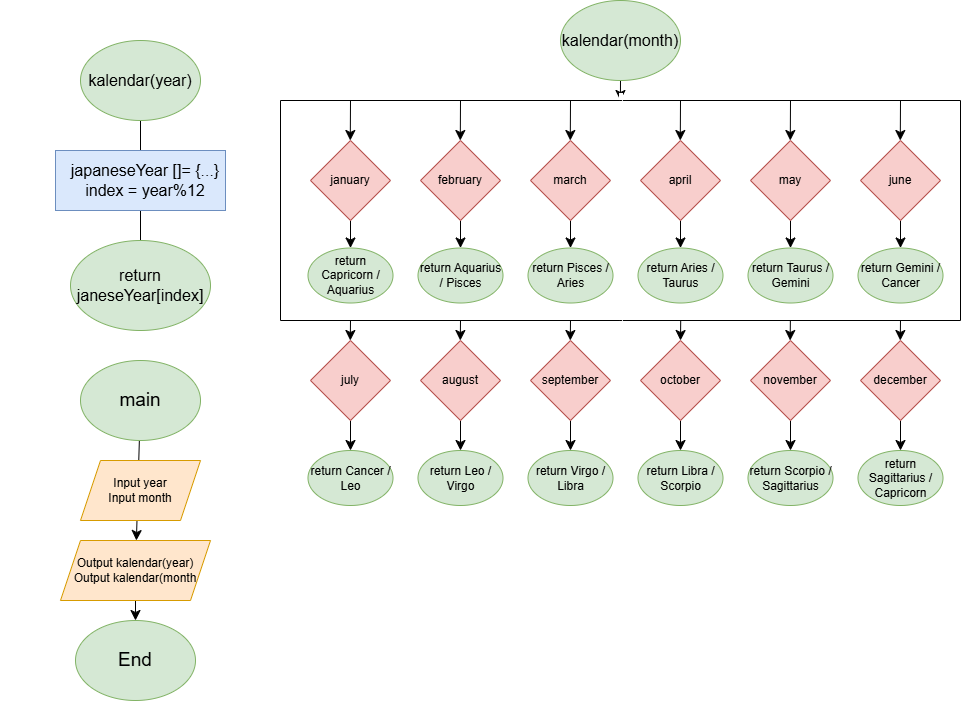

The diagram above was exported from draw.io. Its source (the exported page's mxGraphModel, read from the mxfile embedded in the PNG):
<mxGraphModel dx="1340" dy="1267" grid="1" gridSize="10" guides="1" tooltips="1" connect="1" arrows="1" fold="1" page="0" pageScale="1" pageWidth="827" pageHeight="1169" math="0" shadow="0">
  <root>
    <mxCell id="0" />
    <mxCell id="1" parent="0" />
    <mxCell id="ifDSt_55y3vS02817LvN-157" value="" style="edgeStyle=none;curved=1;rounded=0;orthogonalLoop=1;jettySize=auto;html=1;fontSize=12;startSize=8;endSize=8;" edge="1" parent="1" source="ifDSt_55y3vS02817LvN-151" target="ifDSt_55y3vS02817LvN-156">
      <mxGeometry relative="1" as="geometry" />
    </mxCell>
    <mxCell id="ifDSt_55y3vS02817LvN-151" value="" style="ellipse;whiteSpace=wrap;html=1;fillColor=#d5e8d4;strokeColor=#82b366;" vertex="1" parent="1">
      <mxGeometry x="160" y="-20" width="120" height="80" as="geometry" />
    </mxCell>
    <mxCell id="ifDSt_55y3vS02817LvN-152" value="kalendar(year)" style="text;html=1;align=center;verticalAlign=middle;whiteSpace=wrap;rounded=0;fontSize=16;" vertex="1" parent="1">
      <mxGeometry x="190" y="5" width="60" height="30" as="geometry" />
    </mxCell>
    <mxCell id="ifDSt_55y3vS02817LvN-153" value="" style="rounded=0;whiteSpace=wrap;html=1;fillColor=#dae8fc;strokeColor=#6c8ebf;" vertex="1" parent="1">
      <mxGeometry x="135" y="90" width="170" height="60" as="geometry" />
    </mxCell>
    <mxCell id="ifDSt_55y3vS02817LvN-154" value="japaneseYear []= {...}&lt;div&gt;index = year%12&lt;/div&gt;" style="text;html=1;align=center;verticalAlign=middle;whiteSpace=wrap;rounded=0;fontSize=16;" vertex="1" parent="1">
      <mxGeometry x="80" y="105" width="290" height="30" as="geometry" />
    </mxCell>
    <mxCell id="ifDSt_55y3vS02817LvN-155" value="" style="ellipse;whiteSpace=wrap;html=1;fillColor=#d5e8d4;strokeColor=#82b366;" vertex="1" parent="1">
      <mxGeometry x="150" y="180" width="140" height="90" as="geometry" />
    </mxCell>
    <mxCell id="ifDSt_55y3vS02817LvN-156" value="return janeseYear[index]" style="text;html=1;align=center;verticalAlign=middle;whiteSpace=wrap;rounded=0;fontSize=16;" vertex="1" parent="1">
      <mxGeometry x="190" y="210" width="60" height="30" as="geometry" />
    </mxCell>
    <mxCell id="ifDSt_55y3vS02817LvN-220" style="edgeStyle=none;curved=1;rounded=0;orthogonalLoop=1;jettySize=auto;html=1;exitX=0.5;exitY=1;exitDx=0;exitDy=0;fontSize=12;startSize=8;endSize=8;" edge="1" parent="1" source="ifDSt_55y3vS02817LvN-159">
      <mxGeometry relative="1" as="geometry">
        <mxPoint x="699.9090909090908" y="40" as="targetPoint" />
      </mxGeometry>
    </mxCell>
    <mxCell id="ifDSt_55y3vS02817LvN-159" value="" style="ellipse;whiteSpace=wrap;html=1;fillColor=#d5e8d4;strokeColor=#82b366;" vertex="1" parent="1">
      <mxGeometry x="640" y="-60" width="120" height="80" as="geometry" />
    </mxCell>
    <mxCell id="ifDSt_55y3vS02817LvN-160" value="kalendar(month)" style="text;html=1;align=center;verticalAlign=middle;whiteSpace=wrap;rounded=0;fontSize=16;" vertex="1" parent="1">
      <mxGeometry x="670" y="-35" width="60" height="30" as="geometry" />
    </mxCell>
    <mxCell id="ifDSt_55y3vS02817LvN-196" style="edgeStyle=none;curved=1;rounded=0;orthogonalLoop=1;jettySize=auto;html=1;exitX=0.5;exitY=1;exitDx=0;exitDy=0;entryX=0.5;entryY=0;entryDx=0;entryDy=0;fontSize=12;startSize=8;endSize=8;" edge="1" parent="1" source="ifDSt_55y3vS02817LvN-167" target="ifDSt_55y3vS02817LvN-182">
      <mxGeometry relative="1" as="geometry" />
    </mxCell>
    <mxCell id="ifDSt_55y3vS02817LvN-167" value="january" style="rhombus;whiteSpace=wrap;html=1;fillColor=#f8cecc;strokeColor=#b85450;" vertex="1" parent="1">
      <mxGeometry x="390" y="80" width="80" height="80" as="geometry" />
    </mxCell>
    <mxCell id="ifDSt_55y3vS02817LvN-197" value="" style="edgeStyle=none;curved=1;rounded=0;orthogonalLoop=1;jettySize=auto;html=1;fontSize=12;startSize=8;endSize=8;" edge="1" parent="1" source="ifDSt_55y3vS02817LvN-168" target="ifDSt_55y3vS02817LvN-193">
      <mxGeometry relative="1" as="geometry" />
    </mxCell>
    <mxCell id="ifDSt_55y3vS02817LvN-168" value="february" style="rhombus;whiteSpace=wrap;html=1;fillColor=#f8cecc;strokeColor=#b85450;" vertex="1" parent="1">
      <mxGeometry x="500" y="80" width="80" height="80" as="geometry" />
    </mxCell>
    <mxCell id="ifDSt_55y3vS02817LvN-198" value="" style="edgeStyle=none;curved=1;rounded=0;orthogonalLoop=1;jettySize=auto;html=1;fontSize=12;startSize=8;endSize=8;" edge="1" parent="1" source="ifDSt_55y3vS02817LvN-169" target="ifDSt_55y3vS02817LvN-183">
      <mxGeometry relative="1" as="geometry" />
    </mxCell>
    <mxCell id="ifDSt_55y3vS02817LvN-169" value="march" style="rhombus;whiteSpace=wrap;html=1;fillColor=#f8cecc;strokeColor=#b85450;" vertex="1" parent="1">
      <mxGeometry x="610" y="80" width="80" height="80" as="geometry" />
    </mxCell>
    <mxCell id="ifDSt_55y3vS02817LvN-199" value="" style="edgeStyle=none;curved=1;rounded=0;orthogonalLoop=1;jettySize=auto;html=1;fontSize=12;startSize=8;endSize=8;" edge="1" parent="1" source="ifDSt_55y3vS02817LvN-172" target="ifDSt_55y3vS02817LvN-184">
      <mxGeometry relative="1" as="geometry" />
    </mxCell>
    <mxCell id="ifDSt_55y3vS02817LvN-172" value="april" style="rhombus;whiteSpace=wrap;html=1;fillColor=#f8cecc;strokeColor=#b85450;" vertex="1" parent="1">
      <mxGeometry x="720" y="80" width="80" height="80" as="geometry" />
    </mxCell>
    <mxCell id="ifDSt_55y3vS02817LvN-200" value="" style="edgeStyle=none;curved=1;rounded=0;orthogonalLoop=1;jettySize=auto;html=1;fontSize=12;startSize=8;endSize=8;" edge="1" parent="1" source="ifDSt_55y3vS02817LvN-173" target="ifDSt_55y3vS02817LvN-185">
      <mxGeometry relative="1" as="geometry" />
    </mxCell>
    <mxCell id="ifDSt_55y3vS02817LvN-173" value="may" style="rhombus;whiteSpace=wrap;html=1;fillColor=#f8cecc;strokeColor=#b85450;" vertex="1" parent="1">
      <mxGeometry x="830" y="80" width="80" height="80" as="geometry" />
    </mxCell>
    <mxCell id="ifDSt_55y3vS02817LvN-201" value="" style="edgeStyle=none;curved=1;rounded=0;orthogonalLoop=1;jettySize=auto;html=1;fontSize=12;startSize=8;endSize=8;" edge="1" parent="1" source="ifDSt_55y3vS02817LvN-174" target="ifDSt_55y3vS02817LvN-186">
      <mxGeometry relative="1" as="geometry" />
    </mxCell>
    <mxCell id="ifDSt_55y3vS02817LvN-174" value="june" style="rhombus;whiteSpace=wrap;html=1;fillColor=#f8cecc;strokeColor=#b85450;" vertex="1" parent="1">
      <mxGeometry x="940" y="80" width="80" height="80" as="geometry" />
    </mxCell>
    <mxCell id="ifDSt_55y3vS02817LvN-202" style="edgeStyle=none;curved=1;rounded=0;orthogonalLoop=1;jettySize=auto;html=1;exitX=0.5;exitY=1;exitDx=0;exitDy=0;entryX=0.5;entryY=0;entryDx=0;entryDy=0;fontSize=12;startSize=8;endSize=8;" edge="1" parent="1" source="ifDSt_55y3vS02817LvN-175" target="ifDSt_55y3vS02817LvN-187">
      <mxGeometry relative="1" as="geometry" />
    </mxCell>
    <mxCell id="ifDSt_55y3vS02817LvN-175" value="july" style="rhombus;whiteSpace=wrap;html=1;fillColor=#f8cecc;strokeColor=#b85450;" vertex="1" parent="1">
      <mxGeometry x="390" y="280" width="80" height="80" as="geometry" />
    </mxCell>
    <mxCell id="ifDSt_55y3vS02817LvN-203" value="" style="edgeStyle=none;curved=1;rounded=0;orthogonalLoop=1;jettySize=auto;html=1;fontSize=12;startSize=8;endSize=8;" edge="1" parent="1" source="ifDSt_55y3vS02817LvN-176" target="ifDSt_55y3vS02817LvN-188">
      <mxGeometry relative="1" as="geometry" />
    </mxCell>
    <mxCell id="ifDSt_55y3vS02817LvN-176" value="august" style="rhombus;whiteSpace=wrap;html=1;fillColor=#f8cecc;strokeColor=#b85450;" vertex="1" parent="1">
      <mxGeometry x="500" y="280" width="80" height="80" as="geometry" />
    </mxCell>
    <mxCell id="ifDSt_55y3vS02817LvN-204" value="" style="edgeStyle=none;curved=1;rounded=0;orthogonalLoop=1;jettySize=auto;html=1;fontSize=12;startSize=8;endSize=8;" edge="1" parent="1" source="ifDSt_55y3vS02817LvN-177" target="ifDSt_55y3vS02817LvN-192">
      <mxGeometry relative="1" as="geometry" />
    </mxCell>
    <mxCell id="ifDSt_55y3vS02817LvN-177" value="september" style="rhombus;whiteSpace=wrap;html=1;fillColor=#f8cecc;strokeColor=#b85450;" vertex="1" parent="1">
      <mxGeometry x="610" y="280" width="80" height="80" as="geometry" />
    </mxCell>
    <mxCell id="ifDSt_55y3vS02817LvN-205" value="" style="edgeStyle=none;curved=1;rounded=0;orthogonalLoop=1;jettySize=auto;html=1;fontSize=12;startSize=8;endSize=8;" edge="1" parent="1" source="ifDSt_55y3vS02817LvN-178" target="ifDSt_55y3vS02817LvN-189">
      <mxGeometry relative="1" as="geometry" />
    </mxCell>
    <mxCell id="ifDSt_55y3vS02817LvN-178" value="october" style="rhombus;whiteSpace=wrap;html=1;fillColor=#f8cecc;strokeColor=#b85450;" vertex="1" parent="1">
      <mxGeometry x="720" y="280" width="80" height="80" as="geometry" />
    </mxCell>
    <mxCell id="ifDSt_55y3vS02817LvN-206" value="" style="edgeStyle=none;curved=1;rounded=0;orthogonalLoop=1;jettySize=auto;html=1;fontSize=12;startSize=8;endSize=8;" edge="1" parent="1" source="ifDSt_55y3vS02817LvN-179" target="ifDSt_55y3vS02817LvN-190">
      <mxGeometry relative="1" as="geometry" />
    </mxCell>
    <mxCell id="ifDSt_55y3vS02817LvN-179" value="november" style="rhombus;whiteSpace=wrap;html=1;fillColor=#f8cecc;strokeColor=#b85450;" vertex="1" parent="1">
      <mxGeometry x="830" y="280" width="80" height="80" as="geometry" />
    </mxCell>
    <mxCell id="ifDSt_55y3vS02817LvN-207" value="" style="edgeStyle=none;curved=1;rounded=0;orthogonalLoop=1;jettySize=auto;html=1;fontSize=12;startSize=8;endSize=8;" edge="1" parent="1" source="ifDSt_55y3vS02817LvN-180" target="ifDSt_55y3vS02817LvN-191">
      <mxGeometry relative="1" as="geometry" />
    </mxCell>
    <mxCell id="ifDSt_55y3vS02817LvN-180" value="december" style="rhombus;whiteSpace=wrap;html=1;fillColor=#f8cecc;strokeColor=#b85450;" vertex="1" parent="1">
      <mxGeometry x="940" y="280" width="80" height="80" as="geometry" />
    </mxCell>
    <mxCell id="ifDSt_55y3vS02817LvN-182" value="return Capricorn / Aquarius" style="ellipse;whiteSpace=wrap;html=1;fillColor=#d5e8d4;strokeColor=#82b366;" vertex="1" parent="1">
      <mxGeometry x="387.5" y="187.5" width="85" height="55" as="geometry" />
    </mxCell>
    <mxCell id="ifDSt_55y3vS02817LvN-183" value="return Pisces / Aries" style="ellipse;whiteSpace=wrap;html=1;fillColor=#d5e8d4;strokeColor=#82b366;" vertex="1" parent="1">
      <mxGeometry x="607.5" y="187.5" width="85" height="55" as="geometry" />
    </mxCell>
    <mxCell id="ifDSt_55y3vS02817LvN-184" value="return Aries / Taurus" style="ellipse;whiteSpace=wrap;html=1;fillColor=#d5e8d4;strokeColor=#82b366;" vertex="1" parent="1">
      <mxGeometry x="717.5" y="187.5" width="85" height="55" as="geometry" />
    </mxCell>
    <mxCell id="ifDSt_55y3vS02817LvN-185" value="return Taurus / Gemini" style="ellipse;whiteSpace=wrap;html=1;fillColor=#d5e8d4;strokeColor=#82b366;" vertex="1" parent="1">
      <mxGeometry x="827.5" y="187.5" width="85" height="55" as="geometry" />
    </mxCell>
    <mxCell id="ifDSt_55y3vS02817LvN-186" value="return Gemini / Cancer" style="ellipse;whiteSpace=wrap;html=1;fillColor=#d5e8d4;strokeColor=#82b366;" vertex="1" parent="1">
      <mxGeometry x="937.5" y="187.5" width="85" height="55" as="geometry" />
    </mxCell>
    <mxCell id="ifDSt_55y3vS02817LvN-187" value="return Cancer / Leo" style="ellipse;whiteSpace=wrap;html=1;fillColor=#d5e8d4;strokeColor=#82b366;" vertex="1" parent="1">
      <mxGeometry x="387.5" y="390" width="85" height="55" as="geometry" />
    </mxCell>
    <mxCell id="ifDSt_55y3vS02817LvN-188" value="return Leo / Virgo" style="ellipse;whiteSpace=wrap;html=1;fillColor=#d5e8d4;strokeColor=#82b366;" vertex="1" parent="1">
      <mxGeometry x="497.5" y="390" width="85" height="55" as="geometry" />
    </mxCell>
    <mxCell id="ifDSt_55y3vS02817LvN-189" value="return Libra / Scorpio" style="ellipse;whiteSpace=wrap;html=1;fillColor=#d5e8d4;strokeColor=#82b366;" vertex="1" parent="1">
      <mxGeometry x="717.5" y="390" width="85" height="55" as="geometry" />
    </mxCell>
    <mxCell id="ifDSt_55y3vS02817LvN-190" value="return Scorpio / Sagittarius" style="ellipse;whiteSpace=wrap;html=1;fillColor=#d5e8d4;strokeColor=#82b366;" vertex="1" parent="1">
      <mxGeometry x="827.5" y="390" width="85" height="55" as="geometry" />
    </mxCell>
    <mxCell id="ifDSt_55y3vS02817LvN-191" value="return Sagittarius / Capricorn" style="ellipse;whiteSpace=wrap;html=1;fillColor=#d5e8d4;strokeColor=#82b366;" vertex="1" parent="1">
      <mxGeometry x="937.5" y="390" width="85" height="55" as="geometry" />
    </mxCell>
    <mxCell id="ifDSt_55y3vS02817LvN-192" value="return Virgo / Libra" style="ellipse;whiteSpace=wrap;html=1;fillColor=#d5e8d4;strokeColor=#82b366;" vertex="1" parent="1">
      <mxGeometry x="607.5" y="390" width="85" height="55" as="geometry" />
    </mxCell>
    <mxCell id="ifDSt_55y3vS02817LvN-193" value="return Aquarius / Pisces" style="ellipse;whiteSpace=wrap;html=1;fillColor=#d5e8d4;strokeColor=#82b366;" vertex="1" parent="1">
      <mxGeometry x="497.5" y="187.5" width="85" height="55" as="geometry" />
    </mxCell>
    <mxCell id="ifDSt_55y3vS02817LvN-208" value="-" style="endArrow=none;html=1;rounded=0;fontSize=12;startSize=8;endSize=8;curved=1;" edge="1" parent="1">
      <mxGeometry width="50" height="50" relative="1" as="geometry">
        <mxPoint x="360" y="40" as="sourcePoint" />
        <mxPoint x="1040" y="40" as="targetPoint" />
      </mxGeometry>
    </mxCell>
    <mxCell id="ifDSt_55y3vS02817LvN-209" value="-" style="endArrow=none;html=1;rounded=0;fontSize=12;startSize=8;endSize=8;curved=1;" edge="1" parent="1">
      <mxGeometry width="50" height="50" relative="1" as="geometry">
        <mxPoint x="360" y="260" as="sourcePoint" />
        <mxPoint x="1040" y="260" as="targetPoint" />
        <Array as="points">
          <mxPoint x="700" y="260" />
        </Array>
        <mxPoint as="offset" />
      </mxGeometry>
    </mxCell>
    <mxCell id="ifDSt_55y3vS02817LvN-210" value="" style="endArrow=none;html=1;rounded=0;fontSize=12;startSize=8;endSize=8;curved=1;" edge="1" parent="1">
      <mxGeometry width="50" height="50" relative="1" as="geometry">
        <mxPoint x="1040" y="260" as="sourcePoint" />
        <mxPoint x="1040" y="40" as="targetPoint" />
      </mxGeometry>
    </mxCell>
    <mxCell id="ifDSt_55y3vS02817LvN-211" value="" style="endArrow=none;html=1;rounded=0;fontSize=12;startSize=8;endSize=8;curved=1;" edge="1" parent="1">
      <mxGeometry width="50" height="50" relative="1" as="geometry">
        <mxPoint x="360" y="260" as="sourcePoint" />
        <mxPoint x="360" y="40" as="targetPoint" />
      </mxGeometry>
    </mxCell>
    <mxCell id="ifDSt_55y3vS02817LvN-212" style="edgeStyle=none;curved=1;rounded=0;orthogonalLoop=1;jettySize=auto;html=1;entryX=0.5;entryY=0;entryDx=0;entryDy=0;fontSize=12;startSize=8;endSize=8;" edge="1" parent="1">
      <mxGeometry relative="1" as="geometry">
        <mxPoint x="430" y="260" as="sourcePoint" />
        <mxPoint x="429.79" y="280" as="targetPoint" />
      </mxGeometry>
    </mxCell>
    <mxCell id="ifDSt_55y3vS02817LvN-213" style="edgeStyle=none;curved=1;rounded=0;orthogonalLoop=1;jettySize=auto;html=1;entryX=0.5;entryY=0;entryDx=0;entryDy=0;fontSize=12;startSize=8;endSize=8;" edge="1" parent="1">
      <mxGeometry relative="1" as="geometry">
        <mxPoint x="540" y="260" as="sourcePoint" />
        <mxPoint x="539.79" y="280" as="targetPoint" />
      </mxGeometry>
    </mxCell>
    <mxCell id="ifDSt_55y3vS02817LvN-214" style="edgeStyle=none;curved=1;rounded=0;orthogonalLoop=1;jettySize=auto;html=1;entryX=0.5;entryY=0;entryDx=0;entryDy=0;fontSize=12;startSize=8;endSize=8;" edge="1" parent="1">
      <mxGeometry relative="1" as="geometry">
        <mxPoint x="650" y="260" as="sourcePoint" />
        <mxPoint x="649.79" y="280" as="targetPoint" />
      </mxGeometry>
    </mxCell>
    <mxCell id="ifDSt_55y3vS02817LvN-215" style="edgeStyle=none;curved=1;rounded=0;orthogonalLoop=1;jettySize=auto;html=1;entryX=0.5;entryY=0;entryDx=0;entryDy=0;fontSize=12;startSize=8;endSize=8;" edge="1" parent="1">
      <mxGeometry relative="1" as="geometry">
        <mxPoint x="760.21" y="260" as="sourcePoint" />
        <mxPoint x="760" y="280" as="targetPoint" />
      </mxGeometry>
    </mxCell>
    <mxCell id="ifDSt_55y3vS02817LvN-216" style="edgeStyle=none;curved=1;rounded=0;orthogonalLoop=1;jettySize=auto;html=1;entryX=0.5;entryY=0;entryDx=0;entryDy=0;fontSize=12;startSize=8;endSize=8;" edge="1" parent="1">
      <mxGeometry relative="1" as="geometry">
        <mxPoint x="869.87" y="260" as="sourcePoint" />
        <mxPoint x="869.66" y="280" as="targetPoint" />
      </mxGeometry>
    </mxCell>
    <mxCell id="ifDSt_55y3vS02817LvN-217" style="edgeStyle=none;curved=1;rounded=0;orthogonalLoop=1;jettySize=auto;html=1;entryX=0.5;entryY=0;entryDx=0;entryDy=0;fontSize=12;startSize=8;endSize=8;" edge="1" parent="1">
      <mxGeometry relative="1" as="geometry">
        <mxPoint x="979.99" y="260" as="sourcePoint" />
        <mxPoint x="979.78" y="280" as="targetPoint" />
      </mxGeometry>
    </mxCell>
    <mxCell id="ifDSt_55y3vS02817LvN-221" style="edgeStyle=none;curved=1;rounded=0;orthogonalLoop=1;jettySize=auto;html=1;entryX=0.5;entryY=0;entryDx=0;entryDy=0;fontSize=12;startSize=8;endSize=8;" edge="1" parent="1">
      <mxGeometry relative="1" as="geometry">
        <mxPoint x="430" y="40" as="sourcePoint" />
        <mxPoint x="429.77" y="80" as="targetPoint" />
      </mxGeometry>
    </mxCell>
    <mxCell id="ifDSt_55y3vS02817LvN-222" style="edgeStyle=none;curved=1;rounded=0;orthogonalLoop=1;jettySize=auto;html=1;entryX=0.5;entryY=0;entryDx=0;entryDy=0;fontSize=12;startSize=8;endSize=8;" edge="1" parent="1">
      <mxGeometry relative="1" as="geometry">
        <mxPoint x="540" y="40" as="sourcePoint" />
        <mxPoint x="539.77" y="80" as="targetPoint" />
      </mxGeometry>
    </mxCell>
    <mxCell id="ifDSt_55y3vS02817LvN-223" style="edgeStyle=none;curved=1;rounded=0;orthogonalLoop=1;jettySize=auto;html=1;entryX=0.5;entryY=0;entryDx=0;entryDy=0;fontSize=12;startSize=8;endSize=8;" edge="1" parent="1">
      <mxGeometry relative="1" as="geometry">
        <mxPoint x="650" y="40" as="sourcePoint" />
        <mxPoint x="649.77" y="80" as="targetPoint" />
      </mxGeometry>
    </mxCell>
    <mxCell id="ifDSt_55y3vS02817LvN-224" style="edgeStyle=none;curved=1;rounded=0;orthogonalLoop=1;jettySize=auto;html=1;entryX=0.5;entryY=0;entryDx=0;entryDy=0;fontSize=12;startSize=8;endSize=8;" edge="1" parent="1">
      <mxGeometry relative="1" as="geometry">
        <mxPoint x="760" y="40" as="sourcePoint" />
        <mxPoint x="759.77" y="80" as="targetPoint" />
      </mxGeometry>
    </mxCell>
    <mxCell id="ifDSt_55y3vS02817LvN-225" style="edgeStyle=none;curved=1;rounded=0;orthogonalLoop=1;jettySize=auto;html=1;entryX=0.5;entryY=0;entryDx=0;entryDy=0;fontSize=12;startSize=8;endSize=8;" edge="1" parent="1">
      <mxGeometry relative="1" as="geometry">
        <mxPoint x="870" y="40" as="sourcePoint" />
        <mxPoint x="869.77" y="80" as="targetPoint" />
      </mxGeometry>
    </mxCell>
    <mxCell id="ifDSt_55y3vS02817LvN-226" style="edgeStyle=none;curved=1;rounded=0;orthogonalLoop=1;jettySize=auto;html=1;entryX=0.5;entryY=0;entryDx=0;entryDy=0;fontSize=12;startSize=8;endSize=8;" edge="1" parent="1">
      <mxGeometry relative="1" as="geometry">
        <mxPoint x="980" y="40" as="sourcePoint" />
        <mxPoint x="979.77" y="80" as="targetPoint" />
      </mxGeometry>
    </mxCell>
    <mxCell id="ifDSt_55y3vS02817LvN-232" value="" style="edgeStyle=none;curved=1;rounded=0;orthogonalLoop=1;jettySize=auto;html=1;fontSize=12;startSize=8;endSize=8;" edge="1" parent="1" source="ifDSt_55y3vS02817LvN-228" target="ifDSt_55y3vS02817LvN-230">
      <mxGeometry relative="1" as="geometry" />
    </mxCell>
    <mxCell id="ifDSt_55y3vS02817LvN-228" value="&lt;font style=&quot;font-size: 19px;&quot;&gt;main&lt;/font&gt;" style="ellipse;whiteSpace=wrap;html=1;fillColor=#d5e8d4;strokeColor=#82b366;" vertex="1" parent="1">
      <mxGeometry x="160" y="300" width="120" height="80" as="geometry" />
    </mxCell>
    <mxCell id="ifDSt_55y3vS02817LvN-229" value="Input year&lt;div&gt;Input month&lt;/div&gt;" style="shape=parallelogram;perimeter=parallelogramPerimeter;whiteSpace=wrap;html=1;fixedSize=1;fillColor=#ffe6cc;strokeColor=#d79b00;" vertex="1" parent="1">
      <mxGeometry x="160" y="400" width="120" height="60" as="geometry" />
    </mxCell>
    <mxCell id="ifDSt_55y3vS02817LvN-233" value="" style="edgeStyle=none;curved=1;rounded=0;orthogonalLoop=1;jettySize=auto;html=1;fontSize=12;startSize=8;endSize=8;" edge="1" parent="1" source="ifDSt_55y3vS02817LvN-230" target="ifDSt_55y3vS02817LvN-231">
      <mxGeometry relative="1" as="geometry" />
    </mxCell>
    <mxCell id="ifDSt_55y3vS02817LvN-230" value="Output kalendar(year)&lt;div&gt;Output kalendar(month&lt;/div&gt;" style="shape=parallelogram;perimeter=parallelogramPerimeter;whiteSpace=wrap;html=1;fixedSize=1;fillColor=#ffe6cc;strokeColor=#d79b00;" vertex="1" parent="1">
      <mxGeometry x="140" y="480" width="150" height="60" as="geometry" />
    </mxCell>
    <mxCell id="ifDSt_55y3vS02817LvN-231" value="&lt;span style=&quot;font-size: 19px;&quot;&gt;End&lt;/span&gt;" style="ellipse;whiteSpace=wrap;html=1;fillColor=#d5e8d4;strokeColor=#82b366;" vertex="1" parent="1">
      <mxGeometry x="155" y="560" width="120" height="80" as="geometry" />
    </mxCell>
  </root>
</mxGraphModel>